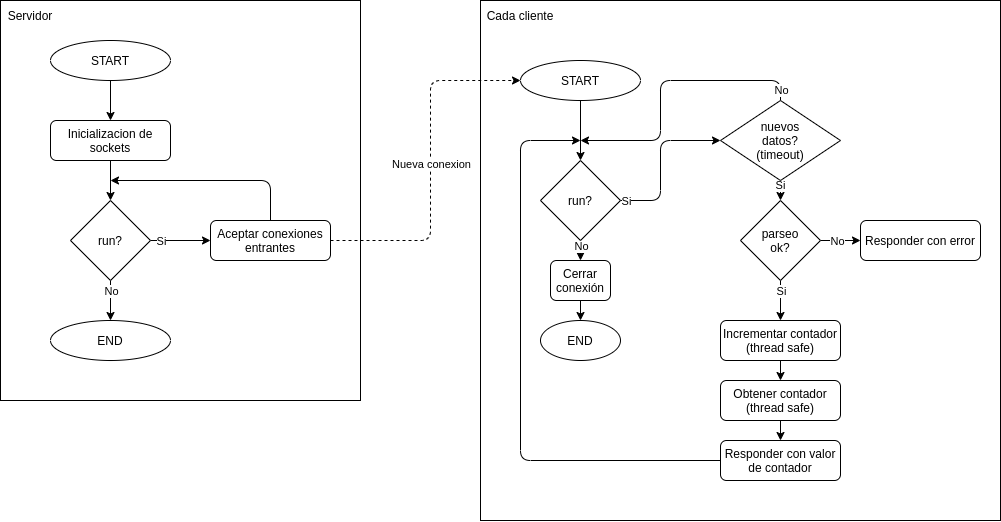

The diagram above was exported from draw.io. Its source (the exported page's mxGraphModel, read from the mxfile embedded in the PNG):
<mxGraphModel dx="1481" dy="1101" grid="1" gridSize="10" guides="1" tooltips="1" connect="1" arrows="1" fold="1" page="1" pageScale="1" pageWidth="850" pageHeight="1100" math="0" shadow="0">
  <root>
    <mxCell id="0" />
    <mxCell id="1" parent="0" />
    <mxCell id="26" value="" style="rounded=0;whiteSpace=wrap;html=1;" vertex="1" parent="1">
      <mxGeometry x="520" width="520" height="520" as="geometry" />
    </mxCell>
    <mxCell id="23" value="" style="rounded=0;whiteSpace=wrap;html=1;" vertex="1" parent="1">
      <mxGeometry x="40" width="360" height="400" as="geometry" />
    </mxCell>
    <mxCell id="5" style="edgeStyle=none;rounded=0;html=1;" edge="1" parent="1" source="2" target="3">
      <mxGeometry relative="1" as="geometry" />
    </mxCell>
    <mxCell id="2" value="START" style="ellipse;whiteSpace=wrap;html=1;" vertex="1" parent="1">
      <mxGeometry x="90" y="40" width="120" height="40" as="geometry" />
    </mxCell>
    <mxCell id="10" style="edgeStyle=none;rounded=0;html=1;entryX=0.5;entryY=0;entryDx=0;entryDy=0;" edge="1" parent="1" source="3" target="9">
      <mxGeometry relative="1" as="geometry" />
    </mxCell>
    <mxCell id="3" value="Inicializacion de sockets" style="rounded=1;whiteSpace=wrap;html=1;" vertex="1" parent="1">
      <mxGeometry x="90" y="120" width="120" height="40" as="geometry" />
    </mxCell>
    <mxCell id="12" style="edgeStyle=none;rounded=0;html=1;entryX=0.5;entryY=0;entryDx=0;entryDy=0;" edge="1" parent="1" source="9" target="11">
      <mxGeometry relative="1" as="geometry" />
    </mxCell>
    <mxCell id="13" value="No" style="edgeLabel;html=1;align=center;verticalAlign=middle;resizable=0;points=[];" vertex="1" connectable="0" parent="12">
      <mxGeometry x="-0.6" relative="1" as="geometry">
        <mxPoint y="2" as="offset" />
      </mxGeometry>
    </mxCell>
    <mxCell id="15" style="edgeStyle=none;rounded=0;html=1;entryX=0;entryY=0.5;entryDx=0;entryDy=0;" edge="1" parent="1" source="9" target="14">
      <mxGeometry relative="1" as="geometry" />
    </mxCell>
    <mxCell id="16" value="Si" style="edgeLabel;html=1;align=center;verticalAlign=middle;resizable=0;points=[];" vertex="1" connectable="0" parent="15">
      <mxGeometry x="-0.4425" relative="1" as="geometry">
        <mxPoint x="-7" as="offset" />
      </mxGeometry>
    </mxCell>
    <mxCell id="9" value="run?" style="rhombus;whiteSpace=wrap;html=1;" vertex="1" parent="1">
      <mxGeometry x="110" y="200" width="80" height="80" as="geometry" />
    </mxCell>
    <mxCell id="11" value="END" style="ellipse;whiteSpace=wrap;html=1;" vertex="1" parent="1">
      <mxGeometry x="90" y="320" width="120" height="40" as="geometry" />
    </mxCell>
    <mxCell id="17" style="edgeStyle=none;rounded=1;html=1;" edge="1" parent="1" source="14">
      <mxGeometry relative="1" as="geometry">
        <mxPoint x="150" y="179.9999999999999" as="targetPoint" />
        <Array as="points">
          <mxPoint x="310" y="180" />
        </Array>
      </mxGeometry>
    </mxCell>
    <mxCell id="19" style="edgeStyle=none;rounded=1;html=1;entryX=0;entryY=0.5;entryDx=0;entryDy=0;dashed=1;" edge="1" parent="1" source="14" target="18">
      <mxGeometry relative="1" as="geometry">
        <Array as="points">
          <mxPoint x="470" y="240" />
          <mxPoint x="470" y="80" />
        </Array>
      </mxGeometry>
    </mxCell>
    <mxCell id="20" value="Nueva conexion" style="edgeLabel;html=1;align=center;verticalAlign=middle;resizable=0;points=[];" vertex="1" connectable="0" parent="19">
      <mxGeometry x="-0.2583" y="1" relative="1" as="geometry">
        <mxPoint x="1" y="-47" as="offset" />
      </mxGeometry>
    </mxCell>
    <mxCell id="14" value="Aceptar conexiones entrantes" style="rounded=1;whiteSpace=wrap;html=1;" vertex="1" parent="1">
      <mxGeometry x="250" y="220" width="120" height="40" as="geometry" />
    </mxCell>
    <mxCell id="22" style="edgeStyle=none;rounded=1;html=1;entryX=0.5;entryY=0;entryDx=0;entryDy=0;" edge="1" parent="1" source="18" target="21">
      <mxGeometry relative="1" as="geometry" />
    </mxCell>
    <mxCell id="18" value="START" style="ellipse;whiteSpace=wrap;html=1;" vertex="1" parent="1">
      <mxGeometry x="560" y="60" width="120" height="40" as="geometry" />
    </mxCell>
    <mxCell id="29" style="edgeStyle=none;rounded=1;html=1;entryX=0;entryY=0.5;entryDx=0;entryDy=0;" edge="1" parent="1" source="21" target="30">
      <mxGeometry relative="1" as="geometry">
        <mxPoint x="740" y="79.99999999999989" as="targetPoint" />
        <Array as="points">
          <mxPoint x="700" y="200" />
          <mxPoint x="700" y="140" />
        </Array>
      </mxGeometry>
    </mxCell>
    <mxCell id="33" value="Si" style="edgeLabel;html=1;align=center;verticalAlign=middle;resizable=0;points=[];" vertex="1" connectable="0" parent="29">
      <mxGeometry x="-0.9212" y="1" relative="1" as="geometry">
        <mxPoint y="1" as="offset" />
      </mxGeometry>
    </mxCell>
    <mxCell id="53" style="edgeStyle=none;rounded=1;html=1;entryX=0.5;entryY=0;entryDx=0;entryDy=0;" edge="1" parent="1" source="21" target="52">
      <mxGeometry relative="1" as="geometry" />
    </mxCell>
    <mxCell id="54" value="No" style="edgeLabel;html=1;align=center;verticalAlign=middle;resizable=0;points=[];" vertex="1" connectable="0" parent="53">
      <mxGeometry x="-0.4278" relative="1" as="geometry">
        <mxPoint as="offset" />
      </mxGeometry>
    </mxCell>
    <mxCell id="21" value="run?" style="rhombus;whiteSpace=wrap;html=1;" vertex="1" parent="1">
      <mxGeometry x="580" y="160" width="80" height="80" as="geometry" />
    </mxCell>
    <mxCell id="25" value="Servidor" style="text;html=1;strokeColor=none;fillColor=none;align=center;verticalAlign=middle;whiteSpace=wrap;rounded=0;" vertex="1" parent="1">
      <mxGeometry x="40" width="60" height="30" as="geometry" />
    </mxCell>
    <mxCell id="27" value="Cada cliente" style="text;html=1;strokeColor=none;fillColor=none;align=center;verticalAlign=middle;whiteSpace=wrap;rounded=0;" vertex="1" parent="1">
      <mxGeometry x="520" width="80" height="30" as="geometry" />
    </mxCell>
    <mxCell id="31" style="edgeStyle=none;rounded=1;html=1;exitX=0.5;exitY=0;exitDx=0;exitDy=0;" edge="1" parent="1" source="30">
      <mxGeometry relative="1" as="geometry">
        <mxPoint x="620" y="140" as="targetPoint" />
        <mxPoint x="800" y="90" as="sourcePoint" />
        <Array as="points">
          <mxPoint x="820" y="80" />
          <mxPoint x="700" y="80" />
          <mxPoint x="700" y="140" />
        </Array>
      </mxGeometry>
    </mxCell>
    <mxCell id="32" value="No" style="edgeLabel;html=1;align=center;verticalAlign=middle;resizable=0;points=[];" vertex="1" connectable="0" parent="31">
      <mxGeometry x="-0.9594" y="-1" relative="1" as="geometry">
        <mxPoint x="-1" y="-5" as="offset" />
      </mxGeometry>
    </mxCell>
    <mxCell id="36" style="edgeStyle=none;rounded=1;html=1;entryX=0.5;entryY=0;entryDx=0;entryDy=0;" edge="1" parent="1" source="30" target="35">
      <mxGeometry relative="1" as="geometry" />
    </mxCell>
    <mxCell id="37" value="Si" style="edgeLabel;html=1;align=center;verticalAlign=middle;resizable=0;points=[];" vertex="1" connectable="0" parent="36">
      <mxGeometry x="-0.5389" y="-1" relative="1" as="geometry">
        <mxPoint as="offset" />
      </mxGeometry>
    </mxCell>
    <mxCell id="30" value="nuevos&lt;br&gt;datos?&lt;br&gt;(timeout)" style="rhombus;whiteSpace=wrap;html=1;" vertex="1" parent="1">
      <mxGeometry x="760" y="100" width="120" height="80" as="geometry" />
    </mxCell>
    <mxCell id="39" style="edgeStyle=none;rounded=1;html=1;entryX=0;entryY=0.5;entryDx=0;entryDy=0;" edge="1" parent="1" source="35" target="38">
      <mxGeometry relative="1" as="geometry" />
    </mxCell>
    <mxCell id="40" value="No" style="edgeLabel;html=1;align=center;verticalAlign=middle;resizable=0;points=[];" vertex="1" connectable="0" parent="39">
      <mxGeometry x="-0.7206" relative="1" as="geometry">
        <mxPoint x="11" as="offset" />
      </mxGeometry>
    </mxCell>
    <mxCell id="42" style="edgeStyle=none;rounded=1;html=1;entryX=0.5;entryY=0;entryDx=0;entryDy=0;" edge="1" parent="1" source="35" target="41">
      <mxGeometry relative="1" as="geometry" />
    </mxCell>
    <mxCell id="43" value="Si" style="edgeLabel;html=1;align=center;verticalAlign=middle;resizable=0;points=[];" vertex="1" connectable="0" parent="42">
      <mxGeometry x="-0.6581" relative="1" as="geometry">
        <mxPoint y="3" as="offset" />
      </mxGeometry>
    </mxCell>
    <mxCell id="35" value="parseo&lt;br&gt;ok?" style="rhombus;whiteSpace=wrap;html=1;" vertex="1" parent="1">
      <mxGeometry x="780" y="200" width="80" height="80" as="geometry" />
    </mxCell>
    <mxCell id="38" value="Responder con error" style="rounded=1;whiteSpace=wrap;html=1;" vertex="1" parent="1">
      <mxGeometry x="900" y="220" width="120" height="40" as="geometry" />
    </mxCell>
    <mxCell id="45" style="edgeStyle=none;rounded=1;html=1;" edge="1" parent="1" source="41" target="44">
      <mxGeometry relative="1" as="geometry" />
    </mxCell>
    <mxCell id="41" value="Incrementar contador&lt;br&gt;(thread safe)" style="rounded=1;whiteSpace=wrap;html=1;" vertex="1" parent="1">
      <mxGeometry x="760" y="320" width="120" height="40" as="geometry" />
    </mxCell>
    <mxCell id="47" style="edgeStyle=none;rounded=1;html=1;entryX=0.5;entryY=0;entryDx=0;entryDy=0;" edge="1" parent="1" source="44" target="46">
      <mxGeometry relative="1" as="geometry" />
    </mxCell>
    <mxCell id="44" value="Obtener contador&lt;br&gt;(thread safe)" style="rounded=1;whiteSpace=wrap;html=1;" vertex="1" parent="1">
      <mxGeometry x="760" y="380" width="120" height="40" as="geometry" />
    </mxCell>
    <mxCell id="48" style="edgeStyle=none;rounded=1;html=1;" edge="1" parent="1" source="46">
      <mxGeometry relative="1" as="geometry">
        <mxPoint x="620" y="140" as="targetPoint" />
        <Array as="points">
          <mxPoint x="560" y="460" />
          <mxPoint x="560" y="140" />
        </Array>
      </mxGeometry>
    </mxCell>
    <mxCell id="46" value="Responder con valor de contador" style="rounded=1;whiteSpace=wrap;html=1;" vertex="1" parent="1">
      <mxGeometry x="760" y="440" width="120" height="40" as="geometry" />
    </mxCell>
    <mxCell id="49" value="END" style="ellipse;whiteSpace=wrap;html=1;" vertex="1" parent="1">
      <mxGeometry x="580" y="320" width="80" height="40" as="geometry" />
    </mxCell>
    <mxCell id="55" style="edgeStyle=none;rounded=1;html=1;entryX=0.5;entryY=0;entryDx=0;entryDy=0;" edge="1" parent="1" source="52" target="49">
      <mxGeometry relative="1" as="geometry" />
    </mxCell>
    <mxCell id="52" value="Cerrar conexión" style="rounded=1;whiteSpace=wrap;html=1;" vertex="1" parent="1">
      <mxGeometry x="590" y="260" width="60" height="40" as="geometry" />
    </mxCell>
  </root>
</mxGraphModel>